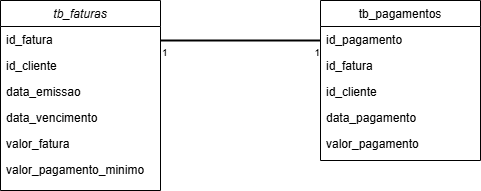

The diagram above was exported from draw.io. Its source (the exported page's mxGraphModel, read from the mxfile embedded in the PNG):
<mxGraphModel dx="1278" dy="641" grid="1" gridSize="10" guides="1" tooltips="1" connect="1" arrows="1" fold="1" page="1" pageScale="1" pageWidth="827" pageHeight="1169" math="0" shadow="0">
  <root>
    <mxCell id="WIyWlLk6GJQsqaUBKTNV-0" />
    <mxCell id="WIyWlLk6GJQsqaUBKTNV-1" parent="WIyWlLk6GJQsqaUBKTNV-0" />
    <mxCell id="zkfFHV4jXpPFQw0GAbJ--0" value="tb_faturas" style="swimlane;fontStyle=2;align=center;verticalAlign=top;childLayout=stackLayout;horizontal=1;startSize=26;horizontalStack=0;resizeParent=1;resizeLast=0;collapsible=1;marginBottom=0;rounded=0;shadow=0;strokeWidth=1;" parent="WIyWlLk6GJQsqaUBKTNV-1" vertex="1">
      <mxGeometry x="200" y="110" width="160" height="190" as="geometry">
        <mxRectangle x="230" y="140" width="160" height="26" as="alternateBounds" />
      </mxGeometry>
    </mxCell>
    <mxCell id="zkfFHV4jXpPFQw0GAbJ--1" value="id_fatura" style="text;align=left;verticalAlign=top;spacingLeft=4;spacingRight=4;overflow=hidden;rotatable=0;points=[[0,0.5],[1,0.5]];portConstraint=eastwest;" parent="zkfFHV4jXpPFQw0GAbJ--0" vertex="1">
      <mxGeometry y="26" width="160" height="26" as="geometry" />
    </mxCell>
    <mxCell id="zkfFHV4jXpPFQw0GAbJ--2" value="id_cliente" style="text;align=left;verticalAlign=top;spacingLeft=4;spacingRight=4;overflow=hidden;rotatable=0;points=[[0,0.5],[1,0.5]];portConstraint=eastwest;rounded=0;shadow=0;html=0;" parent="zkfFHV4jXpPFQw0GAbJ--0" vertex="1">
      <mxGeometry y="52" width="160" height="26" as="geometry" />
    </mxCell>
    <mxCell id="zkfFHV4jXpPFQw0GAbJ--3" value="data_emissao" style="text;align=left;verticalAlign=top;spacingLeft=4;spacingRight=4;overflow=hidden;rotatable=0;points=[[0,0.5],[1,0.5]];portConstraint=eastwest;rounded=0;shadow=0;html=0;" parent="zkfFHV4jXpPFQw0GAbJ--0" vertex="1">
      <mxGeometry y="78" width="160" height="26" as="geometry" />
    </mxCell>
    <mxCell id="hu5kgbnrnmuuvHIg4H0F-2" value="data_vencimento" style="text;align=left;verticalAlign=top;spacingLeft=4;spacingRight=4;overflow=hidden;rotatable=0;points=[[0,0.5],[1,0.5]];portConstraint=eastwest;" vertex="1" parent="zkfFHV4jXpPFQw0GAbJ--0">
      <mxGeometry y="104" width="160" height="26" as="geometry" />
    </mxCell>
    <mxCell id="hu5kgbnrnmuuvHIg4H0F-4" value="valor_fatura" style="text;align=left;verticalAlign=top;spacingLeft=4;spacingRight=4;overflow=hidden;rotatable=0;points=[[0,0.5],[1,0.5]];portConstraint=eastwest;rounded=0;shadow=0;html=0;" vertex="1" parent="zkfFHV4jXpPFQw0GAbJ--0">
      <mxGeometry y="130" width="160" height="26" as="geometry" />
    </mxCell>
    <mxCell id="hu5kgbnrnmuuvHIg4H0F-3" value="valor_pagamento_minimo" style="text;align=left;verticalAlign=top;spacingLeft=4;spacingRight=4;overflow=hidden;rotatable=0;points=[[0,0.5],[1,0.5]];portConstraint=eastwest;rounded=0;shadow=0;html=0;" vertex="1" parent="zkfFHV4jXpPFQw0GAbJ--0">
      <mxGeometry y="156" width="160" height="26" as="geometry" />
    </mxCell>
    <mxCell id="zkfFHV4jXpPFQw0GAbJ--17" value="tb_pagamentos" style="swimlane;fontStyle=0;align=center;verticalAlign=top;childLayout=stackLayout;horizontal=1;startSize=26;horizontalStack=0;resizeParent=1;resizeLast=0;collapsible=1;marginBottom=0;rounded=0;shadow=0;strokeWidth=1;" parent="WIyWlLk6GJQsqaUBKTNV-1" vertex="1">
      <mxGeometry x="520" y="110" width="160" height="160" as="geometry">
        <mxRectangle x="550" y="140" width="160" height="26" as="alternateBounds" />
      </mxGeometry>
    </mxCell>
    <mxCell id="zkfFHV4jXpPFQw0GAbJ--18" value="id_pagamento" style="text;align=left;verticalAlign=top;spacingLeft=4;spacingRight=4;overflow=hidden;rotatable=0;points=[[0,0.5],[1,0.5]];portConstraint=eastwest;" parent="zkfFHV4jXpPFQw0GAbJ--17" vertex="1">
      <mxGeometry y="26" width="160" height="26" as="geometry" />
    </mxCell>
    <mxCell id="zkfFHV4jXpPFQw0GAbJ--19" value="id_fatura" style="text;align=left;verticalAlign=top;spacingLeft=4;spacingRight=4;overflow=hidden;rotatable=0;points=[[0,0.5],[1,0.5]];portConstraint=eastwest;rounded=0;shadow=0;html=0;" parent="zkfFHV4jXpPFQw0GAbJ--17" vertex="1">
      <mxGeometry y="52" width="160" height="26" as="geometry" />
    </mxCell>
    <mxCell id="zkfFHV4jXpPFQw0GAbJ--20" value="id_cliente" style="text;align=left;verticalAlign=top;spacingLeft=4;spacingRight=4;overflow=hidden;rotatable=0;points=[[0,0.5],[1,0.5]];portConstraint=eastwest;rounded=0;shadow=0;html=0;" parent="zkfFHV4jXpPFQw0GAbJ--17" vertex="1">
      <mxGeometry y="78" width="160" height="26" as="geometry" />
    </mxCell>
    <mxCell id="zkfFHV4jXpPFQw0GAbJ--21" value="data_pagamento" style="text;align=left;verticalAlign=top;spacingLeft=4;spacingRight=4;overflow=hidden;rotatable=0;points=[[0,0.5],[1,0.5]];portConstraint=eastwest;rounded=0;shadow=0;html=0;" parent="zkfFHV4jXpPFQw0GAbJ--17" vertex="1">
      <mxGeometry y="104" width="160" height="26" as="geometry" />
    </mxCell>
    <mxCell id="zkfFHV4jXpPFQw0GAbJ--22" value="valor_pagamento" style="text;align=left;verticalAlign=top;spacingLeft=4;spacingRight=4;overflow=hidden;rotatable=0;points=[[0,0.5],[1,0.5]];portConstraint=eastwest;rounded=0;shadow=0;html=0;" parent="zkfFHV4jXpPFQw0GAbJ--17" vertex="1">
      <mxGeometry y="130" width="160" height="26" as="geometry" />
    </mxCell>
    <mxCell id="hu5kgbnrnmuuvHIg4H0F-14" value="" style="verticalAlign=bottom;html=1;endArrow=none;edgeStyle=orthogonalEdgeStyle;strokeWidth=2;rounded=0;" edge="1" parent="WIyWlLk6GJQsqaUBKTNV-1">
      <mxGeometry relative="1" as="geometry">
        <mxPoint x="360" y="150" as="sourcePoint" />
        <mxPoint x="520" y="150" as="targetPoint" />
      </mxGeometry>
    </mxCell>
    <mxCell id="hu5kgbnrnmuuvHIg4H0F-15" value="1" style="resizable=0;html=1;align=left;verticalAlign=top;labelBackgroundColor=none;fontSize=10" connectable="0" vertex="1" parent="hu5kgbnrnmuuvHIg4H0F-14">
      <mxGeometry x="-1" relative="1" as="geometry" />
    </mxCell>
    <mxCell id="hu5kgbnrnmuuvHIg4H0F-16" value="1" style="resizable=0;html=1;align=right;verticalAlign=top;labelBackgroundColor=none;fontSize=10" connectable="0" vertex="1" parent="hu5kgbnrnmuuvHIg4H0F-14">
      <mxGeometry x="1" relative="1" as="geometry" />
    </mxCell>
  </root>
</mxGraphModel>